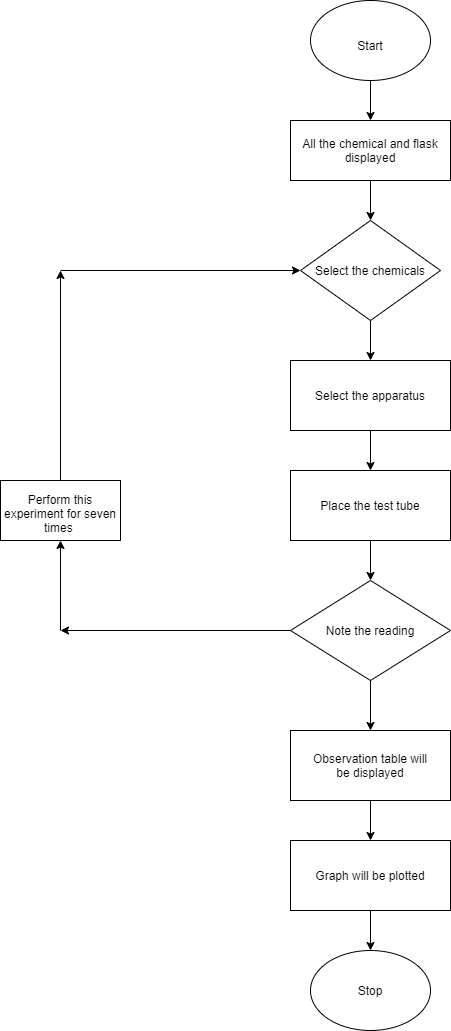

The diagram above was exported from draw.io. Its source (the exported page's mxGraphModel, read from the mxfile embedded in the PNG):
<mxGraphModel dx="782" dy="420" grid="1" gridSize="10" guides="1" tooltips="1" connect="1" arrows="1" fold="1" page="1" pageScale="1" pageWidth="850" pageHeight="1100" math="0" shadow="0">
  <root>
    <mxCell id="0" />
    <mxCell id="1" parent="0" />
    <mxCell id="aZ6FqR_WXlqTud4VBP00-1" value="" style="ellipse;whiteSpace=wrap;html=1;" vertex="1" parent="1">
      <mxGeometry x="340" y="80" width="120" height="80" as="geometry" />
    </mxCell>
    <mxCell id="aZ6FqR_WXlqTud4VBP00-2" value="Text" style="text;html=1;strokeColor=none;fillColor=none;align=center;verticalAlign=middle;whiteSpace=wrap;rounded=0;" vertex="1" parent="1">
      <mxGeometry x="380" y="230" width="40" height="20" as="geometry" />
    </mxCell>
    <mxCell id="aZ6FqR_WXlqTud4VBP00-3" value="Start" style="text;html=1;strokeColor=none;fillColor=none;align=center;verticalAlign=middle;whiteSpace=wrap;rounded=0;" vertex="1" parent="1">
      <mxGeometry x="360" y="110" width="80" height="30" as="geometry" />
    </mxCell>
    <mxCell id="aZ6FqR_WXlqTud4VBP00-4" value="" style="endArrow=classic;html=1;exitX=0.5;exitY=1;exitDx=0;exitDy=0;" edge="1" parent="1" source="aZ6FqR_WXlqTud4VBP00-1" target="aZ6FqR_WXlqTud4VBP00-5">
      <mxGeometry width="50" height="50" relative="1" as="geometry">
        <mxPoint x="380" y="270" as="sourcePoint" />
        <mxPoint x="400" y="200" as="targetPoint" />
      </mxGeometry>
    </mxCell>
    <mxCell id="aZ6FqR_WXlqTud4VBP00-5" value="" style="rounded=0;whiteSpace=wrap;html=1;" vertex="1" parent="1">
      <mxGeometry x="320" y="200" width="160" height="60" as="geometry" />
    </mxCell>
    <mxCell id="aZ6FqR_WXlqTud4VBP00-6" value="All the chemical and flask displayed" style="text;html=1;strokeColor=none;fillColor=none;align=center;verticalAlign=middle;whiteSpace=wrap;rounded=0;" vertex="1" parent="1">
      <mxGeometry x="330" y="200" width="140" height="60" as="geometry" />
    </mxCell>
    <mxCell id="aZ6FqR_WXlqTud4VBP00-7" value="" style="endArrow=classic;html=1;exitX=0.5;exitY=1;exitDx=0;exitDy=0;" edge="1" parent="1" source="aZ6FqR_WXlqTud4VBP00-6" target="aZ6FqR_WXlqTud4VBP00-8">
      <mxGeometry width="50" height="50" relative="1" as="geometry">
        <mxPoint x="380" y="260" as="sourcePoint" />
        <mxPoint x="400" y="300" as="targetPoint" />
      </mxGeometry>
    </mxCell>
    <mxCell id="aZ6FqR_WXlqTud4VBP00-8" value="" style="rhombus;whiteSpace=wrap;html=1;" vertex="1" parent="1">
      <mxGeometry x="330" y="300" width="140" height="100" as="geometry" />
    </mxCell>
    <mxCell id="aZ6FqR_WXlqTud4VBP00-9" value="Select the chemicals" style="text;html=1;strokeColor=none;fillColor=none;align=center;verticalAlign=middle;whiteSpace=wrap;rounded=0;" vertex="1" parent="1">
      <mxGeometry x="340" y="320" width="120" height="60" as="geometry" />
    </mxCell>
    <mxCell id="aZ6FqR_WXlqTud4VBP00-10" value="" style="endArrow=classic;html=1;exitX=0.5;exitY=1;exitDx=0;exitDy=0;" edge="1" parent="1" source="aZ6FqR_WXlqTud4VBP00-8">
      <mxGeometry width="50" height="50" relative="1" as="geometry">
        <mxPoint x="380" y="450" as="sourcePoint" />
        <mxPoint x="400" y="440" as="targetPoint" />
      </mxGeometry>
    </mxCell>
    <mxCell id="aZ6FqR_WXlqTud4VBP00-16" value="" style="edgeStyle=orthogonalEdgeStyle;rounded=0;orthogonalLoop=1;jettySize=auto;html=1;" edge="1" parent="1" source="aZ6FqR_WXlqTud4VBP00-11">
      <mxGeometry relative="1" as="geometry">
        <mxPoint x="400" y="550" as="targetPoint" />
      </mxGeometry>
    </mxCell>
    <mxCell id="aZ6FqR_WXlqTud4VBP00-11" value="" style="rounded=0;whiteSpace=wrap;html=1;" vertex="1" parent="1">
      <mxGeometry x="320" y="440" width="160" height="70" as="geometry" />
    </mxCell>
    <mxCell id="aZ6FqR_WXlqTud4VBP00-12" value="Select the apparatus" style="text;html=1;strokeColor=none;fillColor=none;align=center;verticalAlign=middle;whiteSpace=wrap;rounded=0;" vertex="1" parent="1">
      <mxGeometry x="330" y="450" width="140" height="50" as="geometry" />
    </mxCell>
    <mxCell id="aZ6FqR_WXlqTud4VBP00-18" value="" style="rounded=0;whiteSpace=wrap;html=1;" vertex="1" parent="1">
      <mxGeometry x="320" y="550" width="160" height="70" as="geometry" />
    </mxCell>
    <mxCell id="aZ6FqR_WXlqTud4VBP00-21" value="Place the test tube" style="text;html=1;strokeColor=none;fillColor=none;align=center;verticalAlign=middle;whiteSpace=wrap;rounded=0;" vertex="1" parent="1">
      <mxGeometry x="330" y="550" width="140" height="70" as="geometry" />
    </mxCell>
    <mxCell id="aZ6FqR_WXlqTud4VBP00-22" value="" style="endArrow=classic;html=1;exitX=0.5;exitY=1;exitDx=0;exitDy=0;" edge="1" parent="1" source="aZ6FqR_WXlqTud4VBP00-21" target="aZ6FqR_WXlqTud4VBP00-23">
      <mxGeometry width="50" height="50" relative="1" as="geometry">
        <mxPoint x="380" y="860" as="sourcePoint" />
        <mxPoint x="400" y="780" as="targetPoint" />
      </mxGeometry>
    </mxCell>
    <mxCell id="aZ6FqR_WXlqTud4VBP00-23" value="" style="rhombus;whiteSpace=wrap;html=1;" vertex="1" parent="1">
      <mxGeometry x="320" y="660" width="160" height="100" as="geometry" />
    </mxCell>
    <mxCell id="aZ6FqR_WXlqTud4VBP00-24" value="Note the reading" style="text;html=1;strokeColor=none;fillColor=none;align=center;verticalAlign=middle;whiteSpace=wrap;rounded=0;" vertex="1" parent="1">
      <mxGeometry x="350" y="680" width="100" height="60" as="geometry" />
    </mxCell>
    <mxCell id="aZ6FqR_WXlqTud4VBP00-26" value="" style="endArrow=classic;html=1;exitX=0;exitY=0.5;exitDx=0;exitDy=0;" edge="1" parent="1" source="aZ6FqR_WXlqTud4VBP00-23">
      <mxGeometry width="50" height="50" relative="1" as="geometry">
        <mxPoint x="380" y="860" as="sourcePoint" />
        <mxPoint x="90" y="710" as="targetPoint" />
      </mxGeometry>
    </mxCell>
    <mxCell id="aZ6FqR_WXlqTud4VBP00-27" value="" style="endArrow=classic;html=1;" edge="1" parent="1" target="aZ6FqR_WXlqTud4VBP00-29">
      <mxGeometry width="50" height="50" relative="1" as="geometry">
        <mxPoint x="90" y="710" as="sourcePoint" />
        <mxPoint x="90" y="680" as="targetPoint" />
      </mxGeometry>
    </mxCell>
    <mxCell id="aZ6FqR_WXlqTud4VBP00-28" value="" style="endArrow=classic;html=1;entryX=0;entryY=0.5;entryDx=0;entryDy=0;" edge="1" parent="1" target="aZ6FqR_WXlqTud4VBP00-8">
      <mxGeometry width="50" height="50" relative="1" as="geometry">
        <mxPoint x="90" y="350" as="sourcePoint" />
        <mxPoint x="430" y="410" as="targetPoint" />
      </mxGeometry>
    </mxCell>
    <mxCell id="aZ6FqR_WXlqTud4VBP00-29" value="" style="rounded=0;whiteSpace=wrap;html=1;" vertex="1" parent="1">
      <mxGeometry x="30" y="560" width="120" height="60" as="geometry" />
    </mxCell>
    <mxCell id="aZ6FqR_WXlqTud4VBP00-30" value="Perform this experiment for seven times&amp;nbsp;" style="text;html=1;strokeColor=none;fillColor=none;align=center;verticalAlign=middle;whiteSpace=wrap;rounded=0;" vertex="1" parent="1">
      <mxGeometry x="30" y="575" width="120" height="35" as="geometry" />
    </mxCell>
    <mxCell id="aZ6FqR_WXlqTud4VBP00-31" value="" style="endArrow=classic;html=1;exitX=0.5;exitY=0;exitDx=0;exitDy=0;" edge="1" parent="1" source="aZ6FqR_WXlqTud4VBP00-29">
      <mxGeometry width="50" height="50" relative="1" as="geometry">
        <mxPoint x="380" y="560" as="sourcePoint" />
        <mxPoint x="90" y="350" as="targetPoint" />
      </mxGeometry>
    </mxCell>
    <mxCell id="aZ6FqR_WXlqTud4VBP00-32" value="" style="endArrow=classic;html=1;exitX=0.5;exitY=1;exitDx=0;exitDy=0;" edge="1" parent="1" source="aZ6FqR_WXlqTud4VBP00-23" target="aZ6FqR_WXlqTud4VBP00-33">
      <mxGeometry width="50" height="50" relative="1" as="geometry">
        <mxPoint x="380" y="860" as="sourcePoint" />
        <mxPoint x="400" y="910" as="targetPoint" />
      </mxGeometry>
    </mxCell>
    <mxCell id="aZ6FqR_WXlqTud4VBP00-33" value="" style="rounded=0;whiteSpace=wrap;html=1;" vertex="1" parent="1">
      <mxGeometry x="320" y="810" width="160" height="70" as="geometry" />
    </mxCell>
    <mxCell id="aZ6FqR_WXlqTud4VBP00-34" value="Observation table will be displayed" style="text;html=1;strokeColor=none;fillColor=none;align=center;verticalAlign=middle;whiteSpace=wrap;rounded=0;" vertex="1" parent="1">
      <mxGeometry x="340" y="820" width="120" height="50" as="geometry" />
    </mxCell>
    <mxCell id="aZ6FqR_WXlqTud4VBP00-35" value="" style="endArrow=classic;html=1;exitX=0.5;exitY=1;exitDx=0;exitDy=0;entryX=0.5;entryY=0;entryDx=0;entryDy=0;" edge="1" parent="1" source="aZ6FqR_WXlqTud4VBP00-33" target="aZ6FqR_WXlqTud4VBP00-38">
      <mxGeometry width="50" height="50" relative="1" as="geometry">
        <mxPoint x="380" y="960" as="sourcePoint" />
        <mxPoint x="400" y="1020" as="targetPoint" />
      </mxGeometry>
    </mxCell>
    <mxCell id="aZ6FqR_WXlqTud4VBP00-36" value="" style="ellipse;whiteSpace=wrap;html=1;" vertex="1" parent="1">
      <mxGeometry x="340" y="1030" width="120" height="80" as="geometry" />
    </mxCell>
    <mxCell id="aZ6FqR_WXlqTud4VBP00-37" value="Stop" style="text;html=1;strokeColor=none;fillColor=none;align=center;verticalAlign=middle;whiteSpace=wrap;rounded=0;" vertex="1" parent="1">
      <mxGeometry x="380" y="1060" width="40" height="20" as="geometry" />
    </mxCell>
    <mxCell id="aZ6FqR_WXlqTud4VBP00-38" value="" style="rounded=0;whiteSpace=wrap;html=1;" vertex="1" parent="1">
      <mxGeometry x="320" y="920" width="160" height="70" as="geometry" />
    </mxCell>
    <mxCell id="aZ6FqR_WXlqTud4VBP00-40" value="" style="endArrow=classic;html=1;exitX=0.5;exitY=1;exitDx=0;exitDy=0;" edge="1" parent="1" source="aZ6FqR_WXlqTud4VBP00-38">
      <mxGeometry width="50" height="50" relative="1" as="geometry">
        <mxPoint x="340" y="1020" as="sourcePoint" />
        <mxPoint x="400" y="1030" as="targetPoint" />
      </mxGeometry>
    </mxCell>
    <mxCell id="aZ6FqR_WXlqTud4VBP00-42" value="Graph will be plotted" style="text;html=1;strokeColor=none;fillColor=none;align=center;verticalAlign=middle;whiteSpace=wrap;rounded=0;" vertex="1" parent="1">
      <mxGeometry x="330" y="930" width="140" height="50" as="geometry" />
    </mxCell>
  </root>
</mxGraphModel>